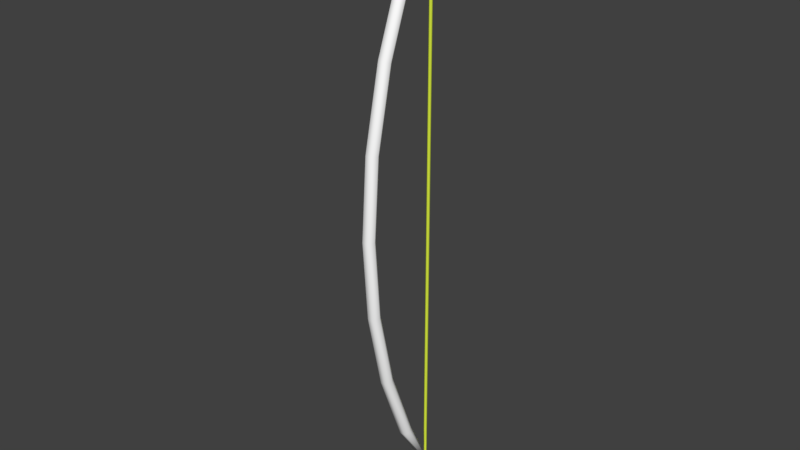 # Source: bow.blend  (saved by Blender 2.79.0; exported with 4.5.12 LTS)
import bpy
from mathutils import Matrix  # noqa: F401  (used for matrix-valued properties, if any)

bpy.ops.wm.read_factory_settings(use_empty=True)
scene = bpy.context.scene
scene.name = 'Scene'

# ---- collections
col_collection_1 = bpy.data.collections.new('Collection 1'); scene.collection.children.link(col_collection_1)

# ---- materials (node trees are filled in below, after node groups)
mat_string = bpy.data.materials.new('string')
mat_string.alpha_threshold = 0.0
mat_string.use_transparent_shadow = False
mat_string.diffuse_color = (0.686, 0.816, 0.055, 1.0)
mat_string.specular_color = (0.0, 0.0, 0.0)
mat_string.roughness = 0.5
mat_bow_body = bpy.data.materials.new('bow_body')
mat_bow_body.alpha_threshold = 0.0
mat_bow_body.use_transparent_shadow = False
mat_bow_body.diffuse_color = (1.0, 1.0, 1.0, 1.0)
mat_bow_body.specular_color = (0.0, 0.0, 0.0)
mat_bow_body.roughness = 0.5

# ---- material node trees

# ---- world
world_world = bpy.data.worlds.new('World'); scene.world = world_world
world_world.color = (0.05088, 0.05088, 0.05088)
world_world.use_sun_shadow = False
world_world.sun_shadow_jitter_overblur = 0.0
world_world.cycles.sampling_method = 'MANUAL'

# ---- meshes
me_string = bpy.data.meshes.new('string')
me_string.from_pydata([(0.0, -0.1804, 6.0), (0.03464, -0.1604, 6.0), (0.03464, -0.1204, 6.0), (0.0, -0.1004, 6.0), (-0.03464, -0.1204, 6.0), (-0.03464, -0.1604, 6.0), (0.0, -0.1804, 4.0), (0.03464, -0.1604, 4.0), (0.03464, -0.1204, 4.0), (0.0, -0.1004, 4.0), (-0.03464, -0.1204, 4.0), (-0.03464, -0.1604, 4.0), (0.0, -0.1804, 2.0), (0.03464, -0.1604, 2.0), (0.03464, -0.1204, 2.0), (0.0, -0.1004, 2.0), (-0.03464, -0.1204, 2.0), (-0.03464, -0.1604, 2.0), (0.0, -0.1804, 1.362e-08), (0.03464, -0.1604, 1.211e-08), (0.03464, -0.1204, 9.092e-09), (0.0, -0.1004, 7.582e-09), (-0.03464, -0.1204, 9.092e-09), (-0.03464, -0.1604, 1.211e-08), (0.0, -0.1804, 6.787), (0.03464, -0.1604, 6.757), (0.03464, -0.1204, 6.757), (0.0, -0.1004, 6.787), (-0.03464, -0.0991, 6.806), (-0.03464, -0.1391, 6.806), (0.0, -0.2094, 7.0), (0.0, -0.2152, 7.034), (0.0, -0.1871, 7.062), (0.0, -0.1533, 7.057), (0.0, -0.1424, 7.018), (0.0, -0.1705, 6.99), (0.1643, -0.1437, 6.935), (0.1875, -0.1245, 6.944), (0.1875, -0.0965, 6.973), (0.1643, -0.0876, 6.992), (0.1478, -0.1053, 6.982), (0.1478, -0.1333, 6.953), (0.1675, -0.1797, 6.971), (0.1906, -0.178, 6.997), (0.1906, -0.1499, 7.026), (0.1675, -0.1236, 7.028), (0.1442, -0.1241, 7.0), (0.1442, -0.1522, 6.972), (-0.1707, -0.1839, 6.975), (-0.19, -0.185, 7.004), (-0.19, -0.1569, 7.032), (-0.1707, -0.1278, 7.032), (-0.1536, -0.125, 7.001), (-0.1536, -0.153, 6.972), (-0.1661, -0.1435, 6.935), (-0.1884, -0.1229, 6.943), (-0.1884, -0.09484, 6.971), (-0.1661, -0.08741, 6.992), (-0.151, -0.1085, 6.985), (-0.151, -0.1365, 6.956), (-0.001061, -0.1728, 6.846), (-0.006139, -0.145, 6.847), (-0.006139, -0.1169, 6.876), (-0.001061, -0.1168, 6.903), (0.004829, -0.1473, 6.905), (0.004829, -0.1753, 6.877), (0.1781, -0.1735, 6.878), (0.1778, -0.1575, 6.875), (0.1778, -0.1449, 6.888), (0.1781, -0.1484, 6.904), (0.18, -0.1663, 6.909), (0.18, -0.1789, 6.896), (0.187, -0.1627, 6.892), (0.0, -0.1804, -6.0), (0.03464, -0.1604, -6.0), (0.03464, -0.1204, -6.0), (0.0, -0.1004, -6.0), (-0.03464, -0.1204, -6.0), (-0.03464, -0.1604, -6.0), (0.0, -0.1804, -4.0), (0.03464, -0.1604, -4.0), (0.03464, -0.1204, -4.0), (0.0, -0.1004, -4.0), (-0.03464, -0.1204, -4.0), (-0.03464, -0.1604, -4.0), (0.0, -0.1804, -2.0), (0.03464, -0.1604, -2.0), (0.03464, -0.1204, -2.0), (0.0, -0.1004, -2.0), (-0.03464, -0.1204, -2.0), (-0.03464, -0.1604, -2.0), (0.0, -0.1804, -6.787), (0.03464, -0.1604, -6.757), (0.03464, -0.1204, -6.757), (0.0, -0.1004, -6.787), (-0.03464, -0.0991, -6.806), (-0.03464, -0.1391, -6.806), (0.0, -0.2094, -7.0), (0.0, -0.2152, -7.034), (0.0, -0.1871, -7.062), (0.0, -0.1533, -7.057), (0.0, -0.1424, -7.018), (0.0, -0.1705, -6.99), (0.1643, -0.1437, -6.935), (0.1875, -0.1245, -6.944), (0.1875, -0.0965, -6.973), (0.1643, -0.0876, -6.992), (0.1478, -0.1053, -6.982), (0.1478, -0.1333, -6.953), (0.1675, -0.1797, -6.971), (0.1906, -0.178, -6.997), (0.1906, -0.1499, -7.026), (0.1675, -0.1236, -7.028), (0.1442, -0.1241, -7.0), (0.1442, -0.1522, -6.972), (-0.1707, -0.1839, -6.975), (-0.19, -0.185, -7.004), (-0.19, -0.1569, -7.032), (-0.1707, -0.1278, -7.032), (-0.1536, -0.125, -7.001), (-0.1536, -0.153, -6.972), (-0.1661, -0.1435, -6.935), (-0.1884, -0.1229, -6.943), (-0.1884, -0.09484, -6.971), (-0.1661, -0.08741, -6.992), (-0.151, -0.1085, -6.985), (-0.151, -0.1365, -6.956), (-0.001061, -0.1728, -6.846), (-0.006139, -0.145, -6.847), (-0.006139, -0.1169, -6.876), (-0.001061, -0.1168, -6.903), (0.004829, -0.1473, -6.905), (0.004829, -0.1753, -6.877), (0.1781, -0.1735, -6.878), (0.1778, -0.1575, -6.875), (0.1778, -0.1449, -6.888), (0.1781, -0.1484, -6.904), (0.18, -0.1663, -6.909), (0.18, -0.1789, -6.896), (0.187, -0.1627, -6.892), (0.075, -1.016, 5.632), (0.15, -0.8979, 5.578), (0.075, -0.7798, 5.524), (-0.075, -0.7798, 5.524), (-0.15, -0.8979, 5.578), (-0.075, -1.016, 5.632), (0.075, -1.694, 3.82), (0.15, -1.569, 3.783), (0.075, -1.444, 3.746), (-0.075, -1.444, 3.746), (-0.15, -1.569, 3.783), (-0.075, -1.694, 3.82), (0.075, -2.105, 1.929), (0.15, -1.976, 1.911), (0.075, -1.848, 1.892), (-0.075, -1.848, 1.892), (-0.15, -1.976, 1.911), (-0.075, -2.105, 1.929), (0.075, -2.242, 1.692e-07), (0.15, -2.112, 1.594e-07), (0.075, -1.982, 1.496e-07), (-0.075, -1.982, 1.496e-07), (-0.15, -2.112, 1.594e-07), (-0.075, -2.242, 1.692e-07), (0.15, 0.02289, 7.258), (-0.15, 0.02289, 7.258), (0.0, 0.02289, 7.258), (0.075, -1.016, -5.632), (0.15, -0.8979, -5.578), (0.075, -0.7798, -5.524), (-0.075, -0.7798, -5.524), (-0.15, -0.8979, -5.578), (-0.075, -1.016, -5.632), (0.075, -1.694, -3.82), (0.15, -1.569, -3.783), (0.075, -1.444, -3.746), (-0.075, -1.444, -3.746), (-0.15, -1.569, -3.783), (-0.075, -1.694, -3.82), (0.075, -2.105, -1.929), (0.15, -1.976, -1.911), (0.075, -1.848, -1.892), (-0.075, -1.848, -1.892), (-0.15, -1.976, -1.911), (-0.075, -2.105, -1.929), (0.15, 0.02288, -7.258), (-0.15, 0.02288, -7.258), (0.0, 0.02288, -7.258)], [], [(0, 6, 7, 1), (1, 7, 8, 2), (2, 8, 9, 3), (3, 9, 10, 4), (4, 10, 11, 5), (6, 0, 5, 11), (6, 12, 13, 7), (7, 13, 14, 8), (8, 14, 15, 9), (9, 15, 16, 10), (10, 16, 17, 11), (11, 17, 12, 6), (12, 18, 19, 13), (13, 19, 20, 14), (14, 20, 21, 15), (15, 21, 22, 16), (16, 22, 23, 17), (17, 23, 18, 12), (0, 1, 25, 24), (26, 25, 1, 2), (27, 26, 2, 3), (28, 27, 3, 4), (29, 28, 4, 5), (5, 0, 24, 29), (37, 36, 24, 25), (38, 37, 25, 26), (39, 38, 26, 27), (40, 39, 27, 28), (41, 40, 28, 29), (36, 41, 29, 24), (42, 43, 31, 30), (43, 44, 32, 31), (44, 45, 33, 32), (45, 46, 34, 33), (46, 47, 35, 34), (47, 42, 30, 35), (42, 47, 41, 36), (47, 46, 40, 41), (37, 43, 42, 36), (43, 37, 38, 44), (45, 44, 38, 39), (46, 45, 39, 40), (30, 31, 49, 48), (31, 32, 50, 49), (32, 33, 51, 50), (33, 34, 52, 51), (34, 35, 53, 52), (35, 30, 48, 53), (48, 49, 55, 54), (49, 50, 56, 55), (50, 51, 57, 56), (51, 52, 58, 57), (52, 53, 59, 58), (53, 48, 54, 59), (54, 55, 61, 60), (55, 56, 62, 61), (56, 57, 63, 62), (57, 58, 64, 63), (58, 59, 65, 64), (59, 54, 60, 65), (60, 61, 67, 66), (61, 62, 68, 67), (62, 63, 69, 68), (63, 64, 70, 69), (64, 65, 71, 70), (65, 60, 66, 71), (70, 71, 72), (69, 70, 72), (68, 69, 72), (68, 72, 67), (67, 72, 66), (72, 71, 66), (79, 73, 74, 80), (80, 74, 75, 81), (81, 75, 76, 82), (82, 76, 77, 83), (83, 77, 78, 84), (84, 78, 73, 79), (85, 79, 80, 86), (86, 80, 81, 87), (87, 81, 82, 88), (88, 82, 83, 89), (89, 83, 84, 90), (90, 84, 79, 85), (18, 85, 86, 19), (19, 86, 87, 20), (20, 87, 88, 21), (21, 88, 89, 22), (22, 89, 90, 23), (23, 90, 85, 18), (91, 92, 74, 73), (92, 93, 75, 74), (93, 94, 76, 75), (94, 95, 77, 76), (95, 96, 78, 77), (96, 91, 73, 78), (103, 104, 92, 91), (104, 105, 93, 92), (105, 106, 94, 93), (106, 107, 95, 94), (107, 108, 96, 95), (108, 103, 91, 96), (110, 109, 97, 98), (111, 110, 98, 99), (112, 111, 99, 100), (113, 112, 100, 101), (114, 113, 101, 102), (109, 114, 102, 97), (114, 109, 103, 108), (113, 114, 108, 107), (110, 104, 103, 109), (104, 110, 111, 105), (111, 112, 106, 105), (112, 113, 107, 106), (98, 97, 115, 116), (99, 98, 116, 117), (100, 99, 117, 118), (101, 100, 118, 119), (102, 101, 119, 120), (97, 102, 120, 115), (116, 115, 121, 122), (117, 116, 122, 123), (118, 117, 123, 124), (119, 118, 124, 125), (120, 119, 125, 126), (115, 120, 126, 121), (122, 121, 127, 128), (123, 122, 128, 129), (124, 123, 129, 130), (125, 124, 130, 131), (126, 125, 131, 132), (121, 126, 132, 127), (128, 127, 133, 134), (129, 128, 134, 135), (130, 129, 135, 136), (131, 130, 136, 137), (132, 131, 137, 138), (127, 132, 138, 133), (138, 137, 139), (137, 136, 139), (136, 135, 139), (139, 135, 134), (139, 134, 133), (138, 139, 133), (140, 146, 147, 141), (141, 147, 148, 142), (142, 148, 149, 143), (143, 149, 150, 144), (144, 150, 151, 145), (146, 140, 145, 151), (146, 152, 153, 147), (147, 153, 154, 148), (148, 154, 155, 149), (149, 155, 156, 150), (150, 156, 157, 151), (151, 157, 152, 146), (152, 158, 159, 153), (153, 159, 160, 154), (154, 160, 161, 155), (155, 161, 162, 156), (156, 162, 163, 157), (157, 163, 158, 152), (164, 140, 141), (145, 165, 144), (142, 164, 141), (165, 143, 144), (166, 140, 164), (145, 140, 166), (166, 165, 145), (166, 143, 165), (166, 142, 143), (166, 164, 142), (173, 167, 168, 174), (174, 168, 169, 175), (175, 169, 170, 176), (176, 170, 171, 177), (177, 171, 172, 178), (178, 172, 167, 173), (179, 173, 174, 180), (180, 174, 175, 181), (181, 175, 176, 182), (182, 176, 177, 183), (183, 177, 178, 184), (184, 178, 173, 179), (158, 179, 180, 159), (159, 180, 181, 160), (160, 181, 182, 161), (161, 182, 183, 162), (162, 183, 184, 163), (163, 184, 179, 158), (167, 185, 168), (186, 172, 171), (185, 169, 168), (170, 186, 171), (167, 187, 185), (172, 187, 167), (186, 187, 172), (170, 187, 186), (169, 187, 170), (185, 187, 169)])
me_string.polygons.foreach_set('use_smooth', [True] * 200)
me_string.polygons.foreach_set('material_index', [0, 0, 0, 0, 0, 0, 0, 0, 0, 0, 0, 0, 0, 0, 0, 0, 0, 0, 0, 0, 0, 0, 0, 0, 0, 0, 0, 0, 0, 0, 0, 0, 0, 0, 0, 0, 0, 0, 0, 0, 0, 0, 0, 0, 0, 0, 0, 0, 0, 0, 0, 0, 0, 0, 0, 0, 0, 0, 0, 0, 0, 0, 0, 0, 0, 0, 0, 0, 0, 0, 0, 0, 0, 0, 0, 0, 0, 0, 0, 0, 0, 0, 0, 0, 0, 0, 0, 0, 0, 0, 0, 0, 0, 0, 0, 0, 0, 0, 0, 0, 0, 0, 0, 0, 0, 0, 0, 0, 0, 0, 0, 0, 0, 0, 0, 0, 0, 0, 0, 0, 0, 0, 0, 0, 0, 0, 0, 0, 0, 0, 0, 0, 0, 0, 0, 0, 0, 0, 0, 0, 0, 0, 0, 0, 1, 1, 1, 1, 1, 1, 1, 1, 1, 1, 1, 1, 1, 1, 1, 1, 1, 1, 1, 1, 1, 1, 1, 1, 1, 1, 1, 1, 1, 1, 1, 1, 1, 1, 1, 1, 1, 1, 1, 1, 1, 1, 1, 1, 1, 1, 1, 1, 1, 1, 1, 1, 1, 1, 1, 1])
_uv = me_string.uv_layers.new(name='UVMap')
_uv.uv.foreach_set('vector', [0.0, 0.0, 1.0, 0.0, 1.0, 1.0, 0.0, 1.0, 0.0, 0.0, 1.0, 0.0, 1.0, 1.0, 0.0, 1.0, 0.0, 0.0, 1.0, 0.0, 1.0, 1.0, 0.0, 1.0, 0.0, 0.0, 1.0, 0.0, 1.0, 1.0, 0.0, 1.0, 0.0, 0.0, 1.0, 0.0, 1.0, 1.0, 0.0, 1.0, 0.0, 0.0, 1.0, 0.0, 1.0, 1.0, 0.0, 1.0, 0.0, 0.0, 1.0, 0.0, 1.0, 1.0, 0.0, 1.0, 0.0, 0.0, 1.0, 0.0, 1.0, 1.0, 0.0, 1.0, 0.0, 0.0, 1.0, 0.0, 1.0, 1.0, 0.0, 1.0, 0.0, 0.0, 1.0, 0.0, 1.0, 1.0, 0.0, 1.0, 0.0, 0.0, 1.0, 0.0, 1.0, 1.0, 0.0, 1.0, 0.0, 0.0, 1.0, 0.0, 1.0, 1.0, 0.0, 1.0, 0.0, 0.0, 1.0, 0.0, 1.0, 1.0, 0.0, 1.0, 0.0, 0.0, 1.0, 0.0, 1.0, 1.0, 0.0, 1.0, 0.0, 0.0, 1.0, 0.0, 1.0, 1.0, 0.0, 1.0, 0.0, 0.0, 1.0, 0.0, 1.0, 1.0, 0.0, 1.0, 0.0, 0.0, 1.0, 0.0, 1.0, 1.0, 0.0, 1.0, 0.0, 0.0, 1.0, 0.0, 1.0, 1.0, 0.0, 1.0, 0.0, 0.0, 1.0, 0.0, 1.0, 1.0, 0.0, 1.0, 0.0, 0.0, 1.0, 0.0, 1.0, 1.0, 0.0, 1.0, 0.0, 0.0, 1.0, 0.0, 1.0, 1.0, 0.0, 1.0, 0.0, 0.0, 1.0, 0.0, 1.0, 1.0, 0.0, 1.0, 0.0, 0.0, 1.0, 0.0, 1.0, 1.0, 0.0, 1.0, 0.0, 0.0, 1.0, 0.0, 1.0, 1.0, 0.0, 1.0, 0.0, 0.0, 1.0, 0.0, 1.0, 1.0, 0.0, 1.0, 0.0, 0.0, 1.0, 0.0, 1.0, 1.0, 0.0, 1.0, 0.0, 0.0, 1.0, 0.0, 1.0, 1.0, 0.0, 1.0, 0.0, 0.0, 1.0, 0.0, 1.0, 1.0, 0.0, 1.0, 0.0, 0.0, 1.0, 0.0, 1.0, 1.0, 0.0, 1.0, 0.0, 0.0, 1.0, 0.0, 1.0, 1.0, 0.0, 1.0, 0.0, 0.0, 1.0, 0.0, 1.0, 1.0, 0.0, 1.0, 0.0, 0.0, 1.0, 0.0, 1.0, 1.0, 0.0, 1.0, 0.0, 0.0, 1.0, 0.0, 1.0, 1.0, 0.0, 1.0, 0.0, 0.0, 1.0, 0.0, 1.0, 1.0, 0.0, 1.0, 0.0, 0.0, 1.0, 0.0, 1.0, 1.0, 0.0, 1.0, 0.0, 0.0, 1.0, 0.0, 1.0, 1.0, 0.0, 1.0, 0.0, 0.0, 1.0, 0.0, 1.0, 1.0, 0.0, 1.0, 0.0, 0.0, 1.0, 0.0, 1.0, 1.0, 0.0, 1.0, 0.0, 0.0, 1.0, 0.0, 1.0, 1.0, 0.0, 1.0, 0.0, 0.0, 1.0, 0.0, 1.0, 1.0, 0.0, 1.0, 0.0, 0.0, 1.0, 0.0, 1.0, 1.0, 0.0, 1.0, 0.0, 0.0, 1.0, 0.0, 1.0, 1.0, 0.0, 1.0, 0.0, 0.0, 1.0, 0.0, 1.0, 1.0, 0.0, 1.0, 0.0, 0.0, 1.0, 0.0, 1.0, 1.0, 0.0, 1.0, 0.0, 0.0, 1.0, 0.0, 1.0, 1.0, 0.0, 1.0, 0.0, 0.0, 1.0, 0.0, 1.0, 1.0, 0.0, 1.0, 0.0, 0.0, 1.0, 0.0, 1.0, 1.0, 0.0, 1.0, 0.0, 0.0, 1.0, 0.0, 1.0, 1.0, 0.0, 1.0, 0.0, 0.0, 1.0, 0.0, 1.0, 1.0, 0.0, 1.0, 0.0, 0.0, 1.0, 0.0, 1.0, 1.0, 0.0, 1.0, 0.0, 0.0, 1.0, 0.0, 1.0, 1.0, 0.0, 1.0, 0.0, 0.0, 1.0, 0.0, 1.0, 1.0, 0.0, 1.0, 0.0, 0.0, 1.0, 0.0, 1.0, 1.0, 0.0, 1.0, 0.0, 0.0, 1.0, 0.0, 1.0, 1.0, 0.0, 1.0, 0.0, 0.0, 1.0, 0.0, 1.0, 1.0, 0.0, 1.0, 0.0, 0.0, 1.0, 0.0, 1.0, 1.0, 0.0, 1.0, 0.0, 0.0, 1.0, 0.0, 1.0, 1.0, 0.0, 1.0, 0.0, 0.0, 1.0, 0.0, 1.0, 1.0, 0.0, 1.0, 0.0, 0.0, 1.0, 0.0, 1.0, 1.0, 0.0, 1.0, 0.0, 0.0, 1.0, 0.0, 1.0, 1.0, 0.0, 1.0, 0.0, 0.0, 1.0, 0.0, 1.0, 1.0, 0.0, 1.0, 0.0, 0.0, 1.0, 0.0, 1.0, 1.0, 0.0, 1.0, 0.0, 0.0, 1.0, 0.0, 1.0, 1.0, 0.0, 1.0, 0.0, 0.0, 1.0, 0.0, 1.0, 1.0, 0.0, 1.0, 0.0, 0.0, 1.0, 0.0, 1.0, 1.0, 0.0, 1.0, 0.0, 0.0, 1.0, 0.0, 1.0, 1.0, 0.0, 1.0, 0.0, 0.0, 1.0, 0.0, 1.0, 1.0, 0.0, 0.0, 1.0, 0.0, 1.0, 1.0, 0.0, 0.0, 1.0, 0.0, 1.0, 1.0, 0.0, 0.0, 1.0, 0.0, 1.0, 1.0, 0.0, 0.0, 1.0, 0.0, 1.0, 1.0, 0.0, 0.0, 1.0, 0.0, 1.0, 1.0, 0.0, 0.0, 1.0, 0.0, 1.0, 1.0, 0.0, 1.0, 0.0, 0.0, 1.0, 0.0, 1.0, 1.0, 0.0, 1.0, 0.0, 0.0, 1.0, 0.0, 1.0, 1.0, 0.0, 1.0, 0.0, 0.0, 1.0, 0.0, 1.0, 1.0, 0.0, 1.0, 0.0, 0.0, 1.0, 0.0, 1.0, 1.0, 0.0, 1.0, 0.0, 0.0, 1.0, 0.0, 1.0, 1.0, 0.0, 1.0, 0.0, 0.0, 1.0, 0.0, 1.0, 1.0, 0.0, 1.0, 0.0, 0.0, 1.0, 0.0, 1.0, 1.0, 0.0, 1.0, 0.0, 0.0, 1.0, 0.0, 1.0, 1.0, 0.0, 1.0, 0.0, 0.0, 1.0, 0.0, 1.0, 1.0, 0.0, 1.0, 0.0, 0.0, 1.0, 0.0, 1.0, 1.0, 0.0, 1.0, 0.0, 0.0, 1.0, 0.0, 1.0, 1.0, 0.0, 1.0, 0.0, 0.0, 1.0, 0.0, 1.0, 1.0, 0.0, 1.0, 0.0, 0.0, 1.0, 0.0, 1.0, 1.0, 0.0, 1.0, 0.0, 0.0, 1.0, 0.0, 1.0, 1.0, 0.0, 1.0, 0.0, 0.0, 1.0, 0.0, 1.0, 1.0, 0.0, 1.0, 0.0, 0.0, 1.0, 0.0, 1.0, 1.0, 0.0, 1.0, 0.0, 0.0, 1.0, 0.0, 1.0, 1.0, 0.0, 1.0, 0.0, 0.0, 1.0, 0.0, 1.0, 1.0, 0.0, 1.0, 0.0, 0.0, 1.0, 0.0, 1.0, 1.0, 0.0, 1.0, 0.0, 0.0, 1.0, 0.0, 1.0, 1.0, 0.0, 1.0, 0.0, 0.0, 1.0, 0.0, 1.0, 1.0, 0.0, 1.0, 0.0, 0.0, 1.0, 0.0, 1.0, 1.0, 0.0, 1.0, 0.0, 0.0, 1.0, 0.0, 1.0, 1.0, 0.0, 1.0, 0.0, 0.0, 1.0, 0.0, 1.0, 1.0, 0.0, 1.0, 0.0, 0.0, 1.0, 0.0, 1.0, 1.0, 0.0, 1.0, 0.0, 0.0, 1.0, 0.0, 1.0, 1.0, 0.0, 1.0, 0.0, 0.0, 1.0, 0.0, 1.0, 1.0, 0.0, 1.0, 0.0, 0.0, 1.0, 0.0, 1.0, 1.0, 0.0, 1.0, 0.0, 0.0, 1.0, 0.0, 1.0, 1.0, 0.0, 1.0, 0.0, 0.0, 1.0, 0.0, 1.0, 1.0, 0.0, 1.0, 0.0, 0.0, 1.0, 0.0, 1.0, 1.0, 0.0, 1.0, 0.0, 0.0, 1.0, 0.0, 1.0, 1.0, 0.0, 1.0, 0.0, 0.0, 1.0, 0.0, 1.0, 1.0, 0.0, 1.0, 0.0, 0.0, 1.0, 0.0, 1.0, 1.0, 0.0, 1.0, 0.0, 0.0, 1.0, 0.0, 1.0, 1.0, 0.0, 1.0, 0.0, 0.0, 1.0, 0.0, 1.0, 1.0, 0.0, 1.0, 0.0, 0.0, 1.0, 0.0, 1.0, 1.0, 0.0, 1.0, 0.0, 0.0, 1.0, 0.0, 1.0, 1.0, 0.0, 1.0, 0.0, 0.0, 1.0, 0.0, 1.0, 1.0, 0.0, 1.0, 0.0, 0.0, 1.0, 0.0, 1.0, 1.0, 0.0, 1.0, 0.0, 0.0, 1.0, 0.0, 1.0, 1.0, 0.0, 1.0, 0.0, 0.0, 1.0, 0.0, 1.0, 1.0, 0.0, 1.0, 0.0, 0.0, 1.0, 0.0, 1.0, 1.0, 0.0, 1.0, 0.0, 0.0, 1.0, 0.0, 1.0, 1.0, 0.0, 1.0, 0.0, 0.0, 1.0, 0.0, 1.0, 1.0, 0.0, 1.0, 0.0, 0.0, 1.0, 0.0, 1.0, 1.0, 0.0, 1.0, 0.0, 0.0, 1.0, 0.0, 1.0, 1.0, 0.0, 1.0, 0.0, 0.0, 1.0, 0.0, 1.0, 1.0, 0.0, 1.0, 0.0, 0.0, 1.0, 0.0, 1.0, 1.0, 0.0, 1.0, 0.0, 0.0, 1.0, 0.0, 1.0, 1.0, 0.0, 1.0, 0.0, 0.0, 1.0, 0.0, 1.0, 1.0, 0.0, 1.0, 0.0, 0.0, 1.0, 0.0, 1.0, 1.0, 0.0, 1.0, 0.0, 0.0, 1.0, 0.0, 1.0, 1.0, 0.0, 1.0, 0.0, 0.0, 1.0, 0.0, 1.0, 1.0, 0.0, 1.0, 0.0, 0.0, 1.0, 0.0, 1.0, 1.0, 0.0, 1.0, 0.0, 0.0, 1.0, 0.0, 1.0, 1.0, 0.0, 1.0, 0.0, 0.0, 1.0, 0.0, 1.0, 1.0, 0.0, 1.0, 0.0, 0.0, 1.0, 0.0, 1.0, 1.0, 0.0, 1.0, 0.0, 0.0, 1.0, 0.0, 1.0, 1.0, 0.0, 1.0, 0.0, 0.0, 1.0, 0.0, 1.0, 1.0, 0.0, 1.0, 0.0, 0.0, 1.0, 0.0, 1.0, 1.0, 0.0, 1.0, 0.0, 0.0, 1.0, 0.0, 1.0, 1.0, 0.0, 1.0, 0.0, 0.0, 1.0, 0.0, 1.0, 1.0, 0.0, 1.0, 0.0, 0.0, 1.0, 0.0, 1.0, 1.0, 0.0, 1.0, 0.0, 0.0, 1.0, 0.0, 1.0, 1.0, 0.0, 1.0, 0.0, 0.0, 1.0, 0.0, 1.0, 1.0, 0.0, 0.0, 1.0, 0.0, 1.0, 1.0, 0.0, 0.0, 1.0, 0.0, 1.0, 1.0, 0.0, 0.0, 1.0, 0.0, 1.0, 1.0, 0.0, 0.0, 1.0, 0.0, 1.0, 1.0, 0.0, 0.0, 1.0, 0.0, 1.0, 1.0, 0.8894, 0.7462, 0.8894, 0.4991, 0.9095, 0.4991, 0.9095, 0.7462, 0.9309, 0.7462, 0.9309, 0.4991, 0.9509, 0.4991, 0.9509, 0.7462, 0.9509, 0.7462, 0.9509, 0.4991, 0.9707, 0.4991, 0.9707, 0.7462, 0.9707, 0.7462, 0.9707, 0.4991, 0.9908, 0.4991, 0.9908, 0.7462, 0.8496, 0.7462, 0.8496, 0.4991, 0.8697, 0.4991, 0.8697, 0.7462, 0.8894, 0.4991, 0.8894, 0.7462, 0.8697, 0.7462, 0.8697, 0.4991, 0.8894, 0.4991, 0.8894, 0.2519, 0.9095, 0.2519, 0.9095, 0.4991, 0.9309, 0.4991, 0.9309, 0.2519, 0.9509, 0.2519, 0.9509, 0.4991, 0.9509, 0.4991, 0.9509, 0.2519, 0.9707, 0.2519, 0.9707, 0.4991, 0.9707, 0.4991, 0.9707, 0.2519, 0.9908, 0.2519, 0.9908, 0.4991, 0.8496, 0.4991, 0.8496, 0.2519, 0.8697, 0.2519, 0.8697, 0.4991, 0.8697, 0.4991, 0.8697, 0.2519, 0.8894, 0.2519, 0.8894, 0.4991, 0.8894, 0.2519, 0.8894, 0.004787, 0.9095, 0.004787, 0.9095, 0.2519, 0.9309, 0.2519, 0.9309, 0.004787, 0.9509, 0.004787, 0.9509, 0.2519, 0.9509, 0.2519, 0.9509, 0.004787, 0.9707, 0.004787, 0.9707, 0.2519, 0.9707, 0.2519, 0.9707, 0.004787, 0.9908, 0.004787, 0.9908, 0.2519, 0.8496, 0.2519, 0.8496, 0.004787, 0.8697, 0.004787, 0.8697, 0.2519, 0.8697, 0.2519, 0.8697, 0.004787, 0.8894, 0.004787, 0.8894, 0.2519, 0.9095, 0.9933, 0.8894, 0.7462, 0.9095, 0.7462, 0.8697, 0.7462, 0.8496, 0.9933, 0.8496, 0.7462, 0.9509, 0.7462, 0.9309, 0.9933, 0.9309, 0.7462, 0.9908, 0.9933, 0.9707, 0.7462, 0.9908, 0.7462, 0.0685, 0.9682, 0.08906, 0.8433, 0.1096, 0.9682, 0.04795, 0.8433, 0.08906, 0.8433, 0.0685, 0.9682, 0.0685, 0.9682, 0.02739, 0.9682, 0.04795, 0.8433, 0.1855, 0.9682, 0.206, 0.8433, 0.2266, 0.9682, 0.1855, 0.9682, 0.1649, 0.8433, 0.206, 0.8433, 0.1855, 0.9682, 0.1443, 0.9682, 0.1649, 0.8433, 0.8894, 0.4991, 0.8894, 0.7462, 0.9095, 0.7462, 0.9095, 0.4991, 0.9309, 0.4991, 0.9309, 0.7462, 0.9509, 0.7462, 0.9509, 0.4991, 0.9509, 0.4991, 0.9509, 0.7462, 0.9707, 0.7462, 0.9707, 0.4991, 0.9707, 0.4991, 0.9707, 0.7462, 0.9908, 0.7462, 0.9908, 0.4991, 0.8496, 0.4991, 0.8496, 0.7462, 0.8697, 0.7462, 0.8697, 0.4991, 0.8697, 0.4991, 0.8697, 0.7462, 0.8894, 0.7462, 0.8894, 0.4991, 0.8894, 0.2519, 0.8894, 0.4991, 0.9095, 0.4991, 0.9095, 0.2519, 0.9309, 0.2519, 0.9309, 0.4991, 0.9509, 0.4991, 0.9509, 0.2519, 0.9509, 0.2519, 0.9509, 0.4991, 0.9707, 0.4991, 0.9707, 0.2519, 0.9707, 0.2519, 0.9707, 0.4991, 0.9908, 0.4991, 0.9908, 0.2519, 0.8496, 0.2519, 0.8496, 0.4991, 0.8697, 0.4991, 0.8697, 0.2519, 0.8697, 0.2519, 0.8697, 0.4991, 0.8894, 0.4991, 0.8894, 0.2519, 0.8894, 0.004787, 0.8894, 0.2519, 0.9095, 0.2519, 0.9095, 0.004787, 0.9309, 0.004787, 0.9309, 0.2519, 0.9509, 0.2519, 0.9509, 0.004787, 0.9509, 0.004787, 0.9509, 0.2519, 0.9707, 0.2519, 0.9707, 0.004787, 0.9707, 0.004787, 0.9707, 0.2519, 0.9908, 0.2519, 0.9908, 0.004787, 0.8496, 0.004787, 0.8496, 0.2519, 0.8697, 0.2519, 0.8697, 0.004787, 0.8697, 0.004787, 0.8697, 0.2519, 0.8894, 0.2519, 0.8894, 0.004787, 0.8894, 0.7462, 0.9095, 0.9933, 0.9095, 0.7462, 0.8496, 0.9933, 0.8697, 0.7462, 0.8496, 0.7462, 0.9309, 0.9933, 0.9509, 0.7462, 0.9309, 0.7462, 0.9707, 0.7462, 0.9908, 0.9933, 0.9908, 0.7462, 0.08906, 0.8433, 0.0685, 0.9682, 0.1096, 0.9682, 0.04795, 0.8433, 0.0685, 0.9682, 0.08906, 0.8433, 0.02739, 0.9682, 0.0685, 0.9682, 0.04795, 0.8433, 0.206, 0.8433, 0.1855, 0.9682, 0.2266, 0.9682, 0.1649, 0.8433, 0.1855, 0.9682, 0.206, 0.8433, 0.1443, 0.9682, 0.1855, 0.9682, 0.1649, 0.8433])
me_string.materials.append(mat_string)
me_string.materials.append(mat_bow_body)
me_string.use_remesh_preserve_volume = False
me_string.use_remesh_preserve_attributes = False
me_string.use_mirror_vertex_groups = False
me_string.update()
arm_armature = bpy.data.armatures.new('Armature')  # bones are not reproduced

# ---- objects
ob_armature = bpy.data.objects.new('Armature', arm_armature)
ob_bow = bpy.data.objects.new('bow', me_string)

# ---- transforms, parenting, visibility, modifiers, constraints
ob_armature.location = (0.0, 0.0, 0.0)
ob_armature.rotation_euler = (0.0, -1.571, 1.571)
ob_armature.lock_location = (True, True, False)
ob_armature.lock_rotation = (True, True, True)
ob_armature.lock_scale = (True, True, True)
ob_armature.lineart.crease_threshold = 0.0
ob_bow.parent = ob_armature
ob_bow.matrix_parent_inverse = Matrix(((1.0, 0.0, 0.0, -0.0), (0.0, 1.0, 0.0, -0.0), (0.0, 0.0, 1.0, -1.126), (0.0, 0.0, 0.0, 1.0)))
ob_bow.location = (0.0, 0.0, 0.0)
ob_bow.rotation_euler = (-1.571, 7.55e-08, -1.571)
ob_bow.lineart.crease_threshold = 0.0
_vg = ob_bow.vertex_groups.new(name='Bone.001_L')
for _i, _w in zip([152, 153, 154, 155, 156, 157, 158, 159, 160, 161, 162, 163], [0.5504, 0.9203, 0.9823, 0.983, 0.9205, 0.5505, 0.4974, 0.4715, 0.2193, 0.7806, 0.5284, 0.5023]): _vg.add([_i], _w, 'REPLACE')
_vg = ob_bow.vertex_groups.new(name='Bone.001_L.001')
for _i, _w in zip([146, 147, 148, 149, 150, 151, 152, 153, 156, 157], [0.4996, 0.4993, 0.4992, 0.4992, 0.4993, 0.4996, 0.4489, 0.07815, 0.07815, 0.4489]): _vg.add([_i], _w, 'REPLACE')
_vg = ob_bow.vertex_groups.new(name='Bone.001_L.002')
for _i, _w in zip([140, 141, 142, 143, 144, 145, 146, 147, 148, 149, 150, 151], [0.9005, 0.5842, 0.8639, 0.5331, 0.5457, 0.8876, 0.4999, 0.4997, 0.4998, 0.4996, 0.4997, 0.4999]): _vg.add([_i], _w, 'REPLACE')
_vg = ob_bow.vertex_groups.new(name='Bone.001_L.003')
for _i, _w in zip([30, 31, 32, 33, 34, 35, 36, 37, 38, 39, 40, 41, 42, 43, 44, 45, 46, 47, 48, 49, 50, 53, 54, 55, 59, 60, 65, 66, 67, 68, 69, 70, 71, 72, 140, 141, 142, 143, 144, 145, 164, 165, 166], [0.01322, 0.01245, 0.01156, 0.01116, 0.01152, 0.01337, 0.0002831, 0.00436, 0.008716, 0.009961, 0.006778, 0.002085, 0.01119, 0.01231, 0.01417, 0.01592, 0.01986, 0.01173, 0.0253, 0.01615, 0.004959, 0.03427, 0.05353, 0.03024, 0.08714, 0.1857, 0.9759, 0.4154, 0.3954, 0.3821, 0.3801, 0.3908, 0.4039, 0.3953, 0.09861, 0.4148, 0.1347, 0.4661, 0.4535, 0.1115, 0.4969, 0.498, 0.4974]): _vg.add([_i], _w, 'REPLACE')
_vg = ob_bow.vertex_groups.new(name='Bone.001_L.004')
for _i, _w in zip([0, 1, 2, 3, 4, 5, 6, 7, 8, 9, 10, 11, 12, 13, 14, 15, 16, 17, 18, 19, 20, 22, 23, 24, 25, 26, 27, 28, 29, 30, 31, 32, 33, 34, 35, 36, 37, 38, 39, 40, 41, 42, 43, 44, 45, 46, 47, 48, 49, 50, 51, 52, 53, 54, 55, 56, 57, 58, 59, 60, 61, 62, 63, 64, 66, 67, 68, 69, 70, 71, 72, 164, 165, 166], [1.0, 1.0, 1.0, 1.0, 1.0, 1.0, 1.0, 1.0, 1.0, 1.0, 1.0, 1.0, 1.0, 0.9999, 0.9999, 0.9999, 0.9999, 0.9999, 0.4941, 0.4608, 0.06937, 0.06937, 0.4608, 0.9999, 0.9999, 0.9999, 0.9998, 0.9999, 0.9999, 0.9684, 0.9688, 0.9692, 0.9694, 0.9692, 0.9683, 0.9749, 0.9728, 0.9706, 0.97, 0.9716, 0.974, 0.9694, 0.9688, 0.9679, 0.967, 0.9651, 0.9691, 0.9624, 0.9669, 0.9725, 0.9784, 0.9838, 0.9579, 0.9465, 0.9599, 0.9831, 1.003, 1.017, 0.9129, 0.8143, 0.9936, 0.9965, 0.9902, 0.9859, 0.5846, 0.6046, 0.6179, 0.6199, 0.6092, 0.5961, 0.6047, 0.4916, 0.4916, 0.4931]): _vg.add([_i], _w, 'REPLACE')
_vg = ob_bow.vertex_groups.new(name='Bone.001_R')
for _i, _w in zip([158, 159, 160, 161, 162, 163, 179, 180, 181, 182, 183, 184], [0.5023, 0.5284, 0.7806, 0.2193, 0.4715, 0.4974, 0.5505, 0.9205, 0.983, 0.9823, 0.9203, 0.5504]): _vg.add([_i], _w, 'REPLACE')
_vg = ob_bow.vertex_groups.new(name='Bone.001_R.001')
for _i, _w in zip([173, 174, 175, 176, 177, 178, 179, 180, 183, 184], [0.4996, 0.4993, 0.4992, 0.4992, 0.4993, 0.4996, 0.4489, 0.07815, 0.07815, 0.4489]): _vg.add([_i], _w, 'REPLACE')
_vg = ob_bow.vertex_groups.new(name='Bone.001_R.002')
for _i, _w in zip([167, 168, 169, 170, 171, 172, 173, 174, 175, 176, 177, 178], [0.8876, 0.5457, 0.5331, 0.8639, 0.5842, 0.9005, 0.4999, 0.4997, 0.4996, 0.4998, 0.4997, 0.4999]): _vg.add([_i], _w, 'REPLACE')
_vg = ob_bow.vertex_groups.new(name='Bone.001_R.003')
for _i, _w in zip([97, 98, 99, 100, 101, 102, 103, 104, 105, 106, 107, 108, 109, 110, 111, 112, 113, 114, 115, 116, 117, 118, 119, 120, 121, 122, 123, 124, 125, 126, 127, 132, 133, 134, 135, 136, 137, 138, 139, 167, 168, 169, 170, 171, 172, 185, 186, 187], [0.05182, 0.05191, 0.052, 0.05205, 0.05203, 0.05184, 0.02775, 0.03332, 0.03983, 0.04165, 0.03763, 0.03035, 0.04408, 0.0457, 0.04828, 0.05048, 0.05315, 0.04536, 0.05546, 0.05388, 0.05341, 0.05304, 0.05289, 0.05442, 0.06758, 0.04756, 0.05148, 0.05208, 0.05088, 0.05483, 0.1947, 0.9728, 0.4064, 0.3903, 0.3836, 0.3875, 0.4069, 0.4282, 0.4024, 0.1115, 0.4535, 0.4661, 0.1347, 0.4148, 0.09861, 0.498, 0.4969, 0.4974]): _vg.add([_i], _w, 'REPLACE')
_vg = ob_bow.vertex_groups.new(name='Bone.001_R.004')
for _i, _w in zip([18, 19, 20, 22, 23, 73, 74, 75, 76, 77, 78, 79, 80, 81, 82, 83, 84, 85, 86, 87, 88, 89, 90, 91, 92, 93, 94, 95, 96, 97, 98, 99, 100, 101, 102, 103, 104, 105, 106, 107, 108, 109, 110, 111, 112, 113, 114, 115, 116, 117, 118, 119, 120, 121, 122, 123, 124, 125, 126, 127, 128, 129, 130, 131, 132, 133, 134, 135, 136, 137, 138, 139, 185, 186, 187], [0.4941, 0.4608, 0.06937, 0.06937, 0.4608, 1.0, 1.0, 1.0, 1.0, 1.0, 1.0, 1.0, 1.0, 1.0, 1.0, 1.0, 1.0, 1.0, 0.9999, 0.9999, 0.9999, 0.9999, 0.9999, 0.9999, 0.9999, 0.9998, 0.9997, 0.9999, 0.9999, 0.9482, 0.9481, 0.948, 0.948, 0.948, 0.9482, 0.9611, 0.9583, 0.9551, 0.9542, 0.9562, 0.9598, 0.953, 0.9522, 0.9509, 0.9495, 0.9468, 0.9523, 0.9445, 0.9461, 0.9466, 0.947, 0.9471, 0.9456, 0.9324, 0.9512, 0.9485, 0.9479, 0.9491, 0.9452, 0.8053, 0.9934, 0.9959, 0.9887, 0.9881, 0.004376, 0.5936, 0.6097, 0.6163, 0.6125, 0.5931, 0.5718, 0.5976, 0.4916, 0.4916, 0.4931]): _vg.add([_i], _w, 'REPLACE')
_vg = ob_bow.vertex_groups.new(name='Bone')
for _i, _w in zip([19, 20, 21, 22, 23], [0.0784, 0.8613, 1.0, 0.8613, 0.0784]): _vg.add([_i], _w, 'REPLACE')
_m = ob_bow.modifiers.new('Armature', 'ARMATURE')
_m.object = ob_armature

# ---- collection membership
col_collection_1.objects.link(ob_armature)
col_collection_1.objects.link(ob_bow)

# ---- scene / render settings (as saved in the file)
scene.frame_start = 1; scene.frame_end = 250; scene.frame_set(0)
scene.render.engine = 'BLENDER_EEVEE_NEXT'
scene.render.resolution_percentage = 50
scene.render.dither_intensity = 0.0
scene.cycles.use_denoising = False
scene.cycles.samples = 128
scene.cycles.sampling_pattern = 'TABULATED_SOBOL'
scene.cycles.use_adaptive_sampling = False
scene.cycles.use_light_tree = False
scene.cycles.blur_glossy = 0.0
scene.cycles.sample_clamp_indirect = 0.0
scene.view_settings.view_transform = 'Standard'
bpy.context.view_layer.update()

# ---- added for rendering (the .blend has no active camera and no usable light): camera, sun
cam_auto = bpy.data.cameras.new('AutoCamera')
cam_auto.lens = 50.0
cam_auto.sensor_width = 36.0
cam_auto.clip_end = 1000.0
ob_auto_camera = bpy.data.objects.new('AutoCamera', cam_auto)
scene.collection.objects.link(ob_auto_camera)
ob_auto_camera.location = (13.5976, -16.2998, 10.8779)
ob_auto_camera.rotation_euler = (1.09748, -7.21219e-08, 0.694738)
scene.camera = ob_auto_camera
light_auto_sun = bpy.data.lights.new('AutoSun', 'SUN')
light_auto_sun.energy = 3.0
light_auto_sun.angle = 0.0523599
ob_auto_sun = bpy.data.objects.new('AutoSun', light_auto_sun)
scene.collection.objects.link(ob_auto_sun)
ob_auto_sun.rotation_euler = (0.872665, 0.174533, 0.523599)
bpy.context.view_layer.update()
